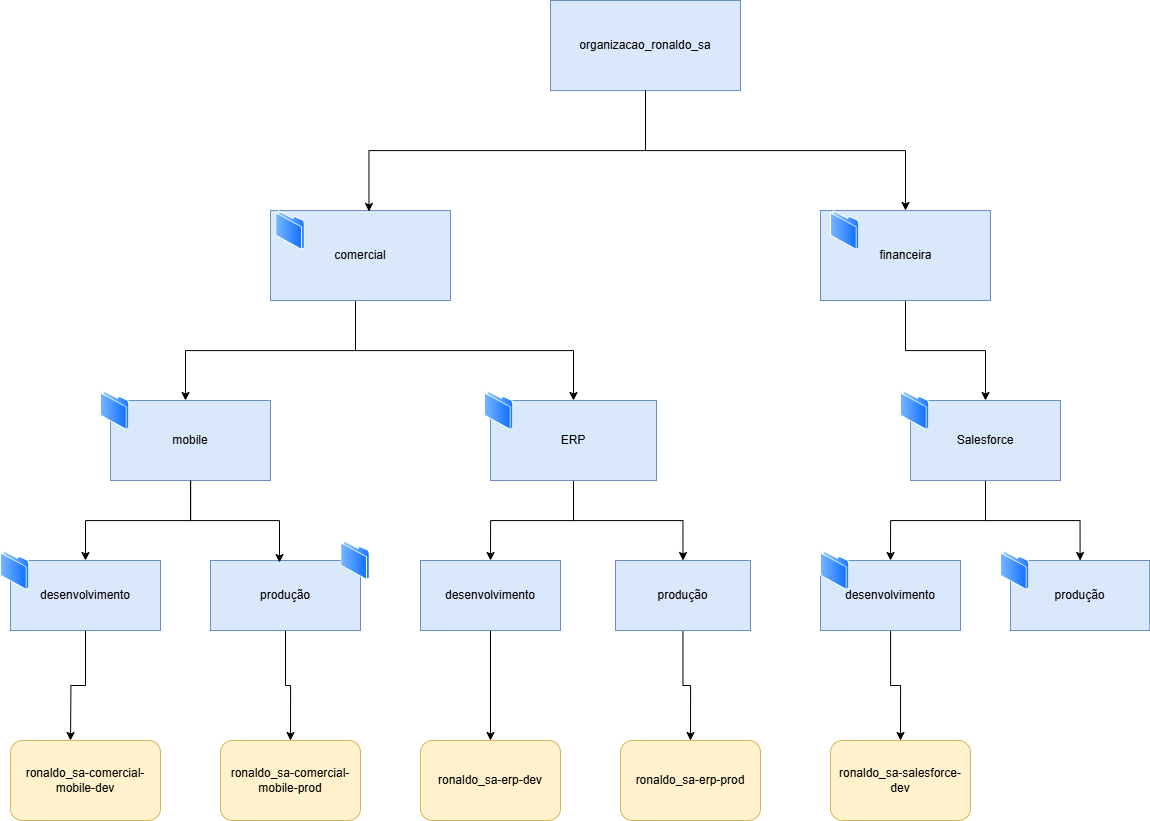

The diagram above was exported from draw.io. Its source (the exported page's mxGraphModel, read from the mxfile embedded in the PNG):
<mxGraphModel dx="2147" dy="791" grid="1" gridSize="10" guides="1" tooltips="1" connect="1" arrows="1" fold="1" page="1" pageScale="1" pageWidth="827" pageHeight="1169" math="0" shadow="0">
  <root>
    <mxCell id="0" />
    <mxCell id="1" parent="0" />
    <mxCell id="mdGshMWxb1fNAzCmciOg-11" style="edgeStyle=orthogonalEdgeStyle;rounded=0;orthogonalLoop=1;jettySize=auto;html=1;" parent="1" source="AqVYBFCcuA4BTf71q3W7-1" target="AqVYBFCcuA4BTf71q3W7-10" edge="1">
      <mxGeometry relative="1" as="geometry">
        <Array as="points">
          <mxPoint x="545" y="350" />
          <mxPoint x="805" y="350" />
        </Array>
      </mxGeometry>
    </mxCell>
    <mxCell id="AqVYBFCcuA4BTf71q3W7-1" value="&lt;font style=&quot;vertical-align: inherit;&quot;&gt;&lt;font style=&quot;vertical-align: inherit;&quot;&gt;organizacao_ronaldo_sa&lt;/font&gt;&lt;/font&gt;" style="rounded=0;whiteSpace=wrap;html=1;fillColor=#dae8fc;strokeColor=#6c8ebf;" parent="1" vertex="1">
      <mxGeometry x="450" y="200" width="190" height="90" as="geometry" />
    </mxCell>
    <mxCell id="AqVYBFCcuA4BTf71q3W7-20" style="edgeStyle=orthogonalEdgeStyle;rounded=0;orthogonalLoop=1;jettySize=auto;html=1;" parent="1" source="AqVYBFCcuA4BTf71q3W7-8" target="AqVYBFCcuA4BTf71q3W7-18" edge="1">
      <mxGeometry relative="1" as="geometry">
        <Array as="points">
          <mxPoint x="255" y="550" />
          <mxPoint x="85" y="550" />
        </Array>
      </mxGeometry>
    </mxCell>
    <mxCell id="AqVYBFCcuA4BTf71q3W7-44" style="edgeStyle=orthogonalEdgeStyle;rounded=0;orthogonalLoop=1;jettySize=auto;html=1;" parent="1" source="AqVYBFCcuA4BTf71q3W7-8" target="AqVYBFCcuA4BTf71q3W7-23" edge="1">
      <mxGeometry relative="1" as="geometry">
        <Array as="points">
          <mxPoint x="255" y="550" />
          <mxPoint x="473" y="550" />
        </Array>
      </mxGeometry>
    </mxCell>
    <mxCell id="AqVYBFCcuA4BTf71q3W7-8" value="&lt;font style=&quot;vertical-align: inherit;&quot;&gt;&lt;font style=&quot;vertical-align: inherit;&quot;&gt;comercial&lt;/font&gt;&lt;/font&gt;" style="rounded=0;whiteSpace=wrap;html=1;fillColor=#dae8fc;strokeColor=#6c8ebf;" parent="1" vertex="1">
      <mxGeometry x="170" y="410" width="180" height="90" as="geometry" />
    </mxCell>
    <mxCell id="mdGshMWxb1fNAzCmciOg-7" style="edgeStyle=orthogonalEdgeStyle;rounded=0;orthogonalLoop=1;jettySize=auto;html=1;entryX=0.5;entryY=0;entryDx=0;entryDy=0;" parent="1" source="AqVYBFCcuA4BTf71q3W7-10" target="mdGshMWxb1fNAzCmciOg-1" edge="1">
      <mxGeometry relative="1" as="geometry" />
    </mxCell>
    <mxCell id="AqVYBFCcuA4BTf71q3W7-10" value="financeira" style="rounded=0;html=1;fillColor=#dae8fc;strokeColor=#6c8ebf;" parent="1" vertex="1">
      <mxGeometry x="720" y="410" width="170" height="90" as="geometry" />
    </mxCell>
    <mxCell id="AqVYBFCcuA4BTf71q3W7-11" style="edgeStyle=orthogonalEdgeStyle;rounded=0;orthogonalLoop=1;jettySize=auto;html=1;entryX=0.547;entryY=0.011;entryDx=0;entryDy=0;entryPerimeter=0;" parent="1" source="AqVYBFCcuA4BTf71q3W7-1" target="AqVYBFCcuA4BTf71q3W7-8" edge="1">
      <mxGeometry relative="1" as="geometry">
        <mxPoint x="390" y="310" as="sourcePoint" />
        <Array as="points">
          <mxPoint x="410" y="350" />
          <mxPoint x="263" y="350" />
        </Array>
      </mxGeometry>
    </mxCell>
    <mxCell id="AqVYBFCcuA4BTf71q3W7-15" value="" style="image;aspect=fixed;perimeter=ellipsePerimeter;html=1;align=center;shadow=0;dashed=0;spacingTop=3;image=img/lib/active_directory/folder.svg;" parent="1" vertex="1">
      <mxGeometry x="175.4" y="410" width="29.2" height="40" as="geometry" />
    </mxCell>
    <mxCell id="AqVYBFCcuA4BTf71q3W7-27" value="" style="edgeStyle=orthogonalEdgeStyle;rounded=0;orthogonalLoop=1;jettySize=auto;html=1;" parent="1" source="AqVYBFCcuA4BTf71q3W7-18" target="AqVYBFCcuA4BTf71q3W7-25" edge="1">
      <mxGeometry relative="1" as="geometry" />
    </mxCell>
    <mxCell id="AqVYBFCcuA4BTf71q3W7-18" value="mobile" style="rounded=0;whiteSpace=wrap;html=1;fillColor=#dae8fc;strokeColor=#6c8ebf;" parent="1" vertex="1">
      <mxGeometry x="10" y="600" width="160" height="80" as="geometry" />
    </mxCell>
    <mxCell id="AqVYBFCcuA4BTf71q3W7-31" style="edgeStyle=orthogonalEdgeStyle;rounded=0;orthogonalLoop=1;jettySize=auto;html=1;entryX=0.5;entryY=0;entryDx=0;entryDy=0;" parent="1" source="AqVYBFCcuA4BTf71q3W7-23" target="AqVYBFCcuA4BTf71q3W7-28" edge="1">
      <mxGeometry relative="1" as="geometry" />
    </mxCell>
    <mxCell id="AqVYBFCcuA4BTf71q3W7-32" style="edgeStyle=orthogonalEdgeStyle;rounded=0;orthogonalLoop=1;jettySize=auto;html=1;entryX=0.5;entryY=0;entryDx=0;entryDy=0;" parent="1" source="AqVYBFCcuA4BTf71q3W7-23" target="AqVYBFCcuA4BTf71q3W7-29" edge="1">
      <mxGeometry relative="1" as="geometry" />
    </mxCell>
    <mxCell id="AqVYBFCcuA4BTf71q3W7-23" value="ERP" style="rounded=0;whiteSpace=wrap;html=1;fillColor=#dae8fc;strokeColor=#6c8ebf;" parent="1" vertex="1">
      <mxGeometry x="390" y="600" width="166" height="80" as="geometry" />
    </mxCell>
    <mxCell id="AqVYBFCcuA4BTf71q3W7-35" style="edgeStyle=orthogonalEdgeStyle;rounded=0;orthogonalLoop=1;jettySize=auto;html=1;entryX=0.5;entryY=0;entryDx=0;entryDy=0;" parent="1" source="AqVYBFCcuA4BTf71q3W7-25" edge="1">
      <mxGeometry relative="1" as="geometry">
        <mxPoint x="-30" y="940" as="targetPoint" />
      </mxGeometry>
    </mxCell>
    <mxCell id="AqVYBFCcuA4BTf71q3W7-25" value="desenvolvimento" style="rounded=0;whiteSpace=wrap;html=1;fillColor=#dae8fc;strokeColor=#6c8ebf;" parent="1" vertex="1">
      <mxGeometry x="-90" y="760" width="150" height="70" as="geometry" />
    </mxCell>
    <mxCell id="AqVYBFCcuA4BTf71q3W7-41" style="edgeStyle=orthogonalEdgeStyle;rounded=0;orthogonalLoop=1;jettySize=auto;html=1;entryX=0.5;entryY=0;entryDx=0;entryDy=0;" parent="1" source="AqVYBFCcuA4BTf71q3W7-26" target="AqVYBFCcuA4BTf71q3W7-38" edge="1">
      <mxGeometry relative="1" as="geometry" />
    </mxCell>
    <mxCell id="AqVYBFCcuA4BTf71q3W7-26" value="produção" style="rounded=0;whiteSpace=wrap;html=1;fillColor=#dae8fc;strokeColor=#6c8ebf;" parent="1" vertex="1">
      <mxGeometry x="110" y="760" width="150" height="70" as="geometry" />
    </mxCell>
    <mxCell id="AqVYBFCcuA4BTf71q3W7-42" style="edgeStyle=orthogonalEdgeStyle;rounded=0;orthogonalLoop=1;jettySize=auto;html=1;entryX=0.5;entryY=0;entryDx=0;entryDy=0;" parent="1" source="AqVYBFCcuA4BTf71q3W7-28" target="AqVYBFCcuA4BTf71q3W7-39" edge="1">
      <mxGeometry relative="1" as="geometry" />
    </mxCell>
    <mxCell id="AqVYBFCcuA4BTf71q3W7-28" value="desenvolvimento" style="rounded=0;whiteSpace=wrap;html=1;fillColor=#dae8fc;strokeColor=#6c8ebf;" parent="1" vertex="1">
      <mxGeometry x="320" y="760" width="140" height="70" as="geometry" />
    </mxCell>
    <mxCell id="AqVYBFCcuA4BTf71q3W7-43" style="edgeStyle=orthogonalEdgeStyle;rounded=0;orthogonalLoop=1;jettySize=auto;html=1;entryX=0.5;entryY=0;entryDx=0;entryDy=0;" parent="1" source="AqVYBFCcuA4BTf71q3W7-29" target="AqVYBFCcuA4BTf71q3W7-40" edge="1">
      <mxGeometry relative="1" as="geometry" />
    </mxCell>
    <mxCell id="AqVYBFCcuA4BTf71q3W7-29" value="produção" style="rounded=0;whiteSpace=wrap;html=1;fillColor=#dae8fc;strokeColor=#6c8ebf;" parent="1" vertex="1">
      <mxGeometry x="515" y="760" width="135" height="70" as="geometry" />
    </mxCell>
    <mxCell id="AqVYBFCcuA4BTf71q3W7-30" style="edgeStyle=orthogonalEdgeStyle;rounded=0;orthogonalLoop=1;jettySize=auto;html=1;entryX=0.46;entryY=0.029;entryDx=0;entryDy=0;entryPerimeter=0;" parent="1" source="AqVYBFCcuA4BTf71q3W7-18" target="AqVYBFCcuA4BTf71q3W7-26" edge="1">
      <mxGeometry relative="1" as="geometry" />
    </mxCell>
    <mxCell id="AqVYBFCcuA4BTf71q3W7-36" value="ronaldo_sa-comercial-mobile-dev" style="rounded=1;whiteSpace=wrap;html=1;fillColor=#fff2cc;strokeColor=#d6b656;" parent="1" vertex="1">
      <mxGeometry x="-90" y="940" width="150" height="80" as="geometry" />
    </mxCell>
    <mxCell id="AqVYBFCcuA4BTf71q3W7-38" value="&lt;font style=&quot;vertical-align: inherit;&quot;&gt;&lt;font style=&quot;vertical-align: inherit;&quot;&gt;ronaldo_sa-comercial-mobile-prod&lt;/font&gt;&lt;/font&gt;" style="rounded=1;whiteSpace=wrap;html=1;fillColor=#fff2cc;strokeColor=#d6b656;" parent="1" vertex="1">
      <mxGeometry x="120" y="940" width="140" height="80" as="geometry" />
    </mxCell>
    <mxCell id="AqVYBFCcuA4BTf71q3W7-39" value="&lt;font style=&quot;vertical-align: inherit;&quot;&gt;&lt;font style=&quot;vertical-align: inherit;&quot;&gt;ronaldo_sa-erp-dev&lt;/font&gt;&lt;/font&gt;" style="rounded=1;whiteSpace=wrap;html=1;fillColor=#fff2cc;strokeColor=#d6b656;" parent="1" vertex="1">
      <mxGeometry x="320" y="940" width="140" height="80" as="geometry" />
    </mxCell>
    <mxCell id="AqVYBFCcuA4BTf71q3W7-40" value="&lt;font style=&quot;vertical-align: inherit;&quot;&gt;&lt;font style=&quot;vertical-align: inherit;&quot;&gt;&lt;font style=&quot;vertical-align: inherit;&quot;&gt;&lt;font style=&quot;vertical-align: inherit;&quot;&gt;ronaldo_sa-erp-prod&lt;/font&gt;&lt;/font&gt;&lt;/font&gt;&lt;/font&gt;" style="rounded=1;whiteSpace=wrap;html=1;fillColor=#fff2cc;strokeColor=#d6b656;" parent="1" vertex="1">
      <mxGeometry x="520" y="940" width="140" height="80" as="geometry" />
    </mxCell>
    <mxCell id="AqVYBFCcuA4BTf71q3W7-46" value="" style="image;aspect=fixed;perimeter=ellipsePerimeter;html=1;align=center;shadow=0;dashed=0;spacingTop=3;image=img/lib/active_directory/folder.svg;" parent="1" vertex="1">
      <mxGeometry y="590" width="29.2" height="40" as="geometry" />
    </mxCell>
    <mxCell id="AqVYBFCcuA4BTf71q3W7-48" value="" style="image;aspect=fixed;perimeter=ellipsePerimeter;html=1;align=center;shadow=0;dashed=0;spacingTop=3;image=img/lib/active_directory/folder.svg;" parent="1" vertex="1">
      <mxGeometry x="-100" y="750" width="29.2" height="40" as="geometry" />
    </mxCell>
    <mxCell id="AqVYBFCcuA4BTf71q3W7-49" value="" style="image;aspect=fixed;perimeter=ellipsePerimeter;html=1;align=center;shadow=0;dashed=0;spacingTop=3;image=img/lib/active_directory/folder.svg;" parent="1" vertex="1">
      <mxGeometry x="240.4" y="740" width="29.2" height="40" as="geometry" />
    </mxCell>
    <mxCell id="AqVYBFCcuA4BTf71q3W7-51" value="" style="image;aspect=fixed;perimeter=ellipsePerimeter;html=1;align=center;shadow=0;dashed=0;spacingTop=3;image=img/lib/active_directory/folder.svg;" parent="1" vertex="1">
      <mxGeometry x="384" y="590" width="29.2" height="40" as="geometry" />
    </mxCell>
    <mxCell id="mdGshMWxb1fNAzCmciOg-8" style="edgeStyle=orthogonalEdgeStyle;rounded=0;orthogonalLoop=1;jettySize=auto;html=1;entryX=0.5;entryY=0;entryDx=0;entryDy=0;" parent="1" source="mdGshMWxb1fNAzCmciOg-1" target="mdGshMWxb1fNAzCmciOg-5" edge="1">
      <mxGeometry relative="1" as="geometry" />
    </mxCell>
    <mxCell id="mdGshMWxb1fNAzCmciOg-9" style="edgeStyle=orthogonalEdgeStyle;rounded=0;orthogonalLoop=1;jettySize=auto;html=1;entryX=0.5;entryY=0;entryDx=0;entryDy=0;" parent="1" source="mdGshMWxb1fNAzCmciOg-1" target="mdGshMWxb1fNAzCmciOg-6" edge="1">
      <mxGeometry relative="1" as="geometry" />
    </mxCell>
    <mxCell id="mdGshMWxb1fNAzCmciOg-1" value="&lt;font style=&quot;vertical-align: inherit;&quot;&gt;&lt;font style=&quot;vertical-align: inherit;&quot;&gt;Salesforce&lt;/font&gt;&lt;/font&gt;" style="rounded=0;whiteSpace=wrap;html=1;fillColor=#dae8fc;strokeColor=#6c8ebf;" parent="1" vertex="1">
      <mxGeometry x="810" y="600" width="150" height="80" as="geometry" />
    </mxCell>
    <mxCell id="mdGshMWxb1fNAzCmciOg-18" style="edgeStyle=orthogonalEdgeStyle;rounded=0;orthogonalLoop=1;jettySize=auto;html=1;entryX=0.5;entryY=0;entryDx=0;entryDy=0;" parent="1" source="mdGshMWxb1fNAzCmciOg-5" target="mdGshMWxb1fNAzCmciOg-10" edge="1">
      <mxGeometry relative="1" as="geometry" />
    </mxCell>
    <mxCell id="mdGshMWxb1fNAzCmciOg-5" value="&lt;font style=&quot;vertical-align: inherit;&quot;&gt;&lt;font style=&quot;vertical-align: inherit;&quot;&gt;&lt;font style=&quot;vertical-align: inherit;&quot;&gt;&lt;font style=&quot;vertical-align: inherit;&quot;&gt;desenvolvimento&lt;/font&gt;&lt;/font&gt;&lt;/font&gt;&lt;/font&gt;" style="rounded=0;whiteSpace=wrap;html=1;fillColor=#dae8fc;strokeColor=#6c8ebf;" parent="1" vertex="1">
      <mxGeometry x="720" y="760" width="140" height="70" as="geometry" />
    </mxCell>
    <mxCell id="mdGshMWxb1fNAzCmciOg-6" value="&lt;font style=&quot;vertical-align: inherit;&quot;&gt;&lt;font style=&quot;vertical-align: inherit;&quot;&gt;produção&lt;/font&gt;&lt;/font&gt;" style="rounded=0;whiteSpace=wrap;html=1;fillColor=#dae8fc;strokeColor=#6c8ebf;" parent="1" vertex="1">
      <mxGeometry x="910" y="760" width="139.2" height="70" as="geometry" />
    </mxCell>
    <mxCell id="mdGshMWxb1fNAzCmciOg-10" value="&lt;font style=&quot;vertical-align: inherit;&quot;&gt;&lt;font style=&quot;vertical-align: inherit;&quot;&gt;ronaldo_sa-salesforce-dev&lt;/font&gt;&lt;/font&gt;" style="rounded=1;whiteSpace=wrap;html=1;fillColor=#fff2cc;strokeColor=#d6b656;" parent="1" vertex="1">
      <mxGeometry x="730" y="940" width="140" height="80" as="geometry" />
    </mxCell>
    <mxCell id="mdGshMWxb1fNAzCmciOg-12" value="" style="image;aspect=fixed;perimeter=ellipsePerimeter;html=1;align=center;shadow=0;dashed=0;spacingTop=3;image=img/lib/active_directory/folder.svg;" parent="1" vertex="1">
      <mxGeometry x="800" y="590" width="29.2" height="40" as="geometry" />
    </mxCell>
    <mxCell id="mdGshMWxb1fNAzCmciOg-13" value="" style="image;aspect=fixed;perimeter=ellipsePerimeter;html=1;align=center;shadow=0;dashed=0;spacingTop=3;image=img/lib/active_directory/folder.svg;" parent="1" vertex="1">
      <mxGeometry x="720" y="750" width="29.2" height="40" as="geometry" />
    </mxCell>
    <mxCell id="mdGshMWxb1fNAzCmciOg-14" value="" style="image;aspect=fixed;perimeter=ellipsePerimeter;html=1;align=center;shadow=0;dashed=0;spacingTop=3;image=img/lib/active_directory/folder.svg;" parent="1" vertex="1">
      <mxGeometry x="900" y="750" width="29.2" height="40" as="geometry" />
    </mxCell>
    <mxCell id="mdGshMWxb1fNAzCmciOg-17" value="" style="image;aspect=fixed;perimeter=ellipsePerimeter;html=1;align=center;shadow=0;dashed=0;spacingTop=3;image=img/lib/active_directory/folder.svg;" parent="1" vertex="1">
      <mxGeometry x="730" y="410" width="29.2" height="40" as="geometry" />
    </mxCell>
  </root>
</mxGraphModel>